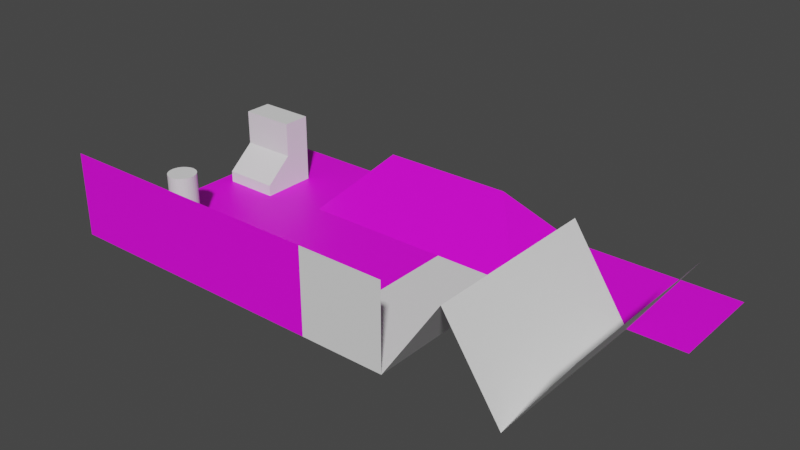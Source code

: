 # Source: testlvl.blend  (saved by Blender 3.6.13; exported with 4.5.12 LTS)
import bpy
from mathutils import Matrix  # noqa: F401  (used for matrix-valued properties, if any)

bpy.ops.wm.read_factory_settings(use_empty=True)
scene = bpy.context.scene
scene.name = 'Scene'

# ---- collections
col_collection = bpy.data.collections.new('Collection'); scene.collection.children.link(col_collection)

# ---- images (referenced by path relative to the original .blend; pixels are not part of the script)
import os
ASSET_DIR = os.environ.get("B2B_ASSET_DIR", "")  # directory of the original .blend (textures are referenced by path, not embedded)
HERE = os.path.dirname(os.path.abspath(__file__))  # packed textures are extracted next to this script under _unpacked/

def load_image(name, relpath, width, height, colorspace="sRGB"):
    """Load a texture the original file referenced (path relative to the .blend, or extracted next to this script)."""
    p = next((c for c in (os.path.join(HERE, relpath), os.path.join(ASSET_DIR, relpath)) if relpath and os.path.exists(c)), "")
    if p:
        img = bpy.data.images.load(p, check_existing=True)
        img.name = name
    else:  # same state as the original file: an image datablock whose file is absent (Cycles renders it pink)
        img = bpy.data.images.new(name, width, height)
        img.source = "FILE"
        img.filepath = "//" + (relpath or name)
    img.colorspace_settings.name = colorspace
    return img
img_test = load_image('test', '', 32, 32, 'sRGB')

# ---- materials (node trees are filled in below, after node groups)
mat_floor = bpy.data.materials.new('floor')
mat_floor.use_transparent_shadow = False

# ---- material node trees
mat_floor.use_nodes = True; mat_floor.node_tree.nodes.clear()
_N = mat_floor.node_tree.nodes; _L = mat_floor.node_tree.links
n0 = _N.new('ShaderNodeBsdfPrincipled'); n0.name = 'Principled BSDF'; n0.location = (10, 300)
n0.distribution = 'GGX'
n0.subsurface_method = 'RANDOM_WALK_SKIN'
n0.inputs[3].default_value = 1.45
n0.inputs[27].default_value = (0.0, 0.0, 0.0, 1.0)
n1 = _N.new('ShaderNodeOutputMaterial'); n1.name = 'Material Output'; n1.location = (300, 300)
n2 = _N.new('ShaderNodeTexImage'); n2.name = 'Image Texture'; n2.location = (-280, 280)
n2.image = img_test
n2.interpolation = 'Closest'
_L.new(n0.outputs[0], n1.inputs[0])
_L.new(n2.outputs[0], n0.inputs[0])
n1.is_active_output = True

# ---- world
world_world = bpy.data.worlds.new('World'); scene.world = world_world
world_world.use_nodes = True; world_world.node_tree.nodes.clear()
_N = world_world.node_tree.nodes; _L = world_world.node_tree.links
n0 = _N.new('ShaderNodeOutputWorld'); n0.name = 'World Output'; n0.location = (300, 300)
n1 = _N.new('ShaderNodeBackground'); n1.name = 'Background'; n1.location = (10, 300)
n1.inputs[0].default_value = (0.05088, 0.05088, 0.05088, 1.0)
_L.new(n1.outputs[0], n0.inputs[0])
n0.is_active_output = True
world_world.color = (0.05088, 0.05088, 0.05088)
world_world.use_sun_shadow = False
world_world.sun_shadow_jitter_overblur = 0.0

# ---- meshes
me_plane = bpy.data.meshes.new('Plane')
me_plane.from_pydata([(-1.0, -1.0, 0.0), (1.0, -1.0, 0.0), (-1.0, 1.0, 0.001372), (1.0, 1.0, 0.2014), (-1.0, -1.0, 0.6), (1.0, -1.0, 0.6), (1.6, 1.0, 0.0), (-1.0, 0.27, 0.0), (1.0, 0.27, 0.0), (1.6, 0.27, 0.0), (0.0, -1.0, 0.0), (0.0, 1.0, 0.2014), (0.0, -1.0, 0.6), (0.0, 0.27, 0.0), (-0.07706, 1.0, 0.001372), (-0.07706, 0.27, 0.0), (-0.07706, -1.0, 0.0), (-0.07706, -1.0, 0.6), (2.8, 1.0, 0.0), (2.8, 0.27, 0.0)], [], [(13, 8, 3, 11), (16, 0, 4, 17), (3, 8, 9, 6), (10, 1, 8, 13), (16, 10, 13, 15), (1, 10, 12, 5), (15, 13, 11, 14), (7, 15, 14, 2), (0, 16, 15, 7), (10, 16, 17, 12), (6, 9, 19, 18)])
_uv = me_plane.uv_layers.new(name='UVMap')
_uv.uv.foreach_set('vector', [0.3514, 0.6768, 0.8514, 0.6768, 0.8514, 1.042, 0.3514, 1.042, 0.3129, 0.4499, -0.1486, 0.4499, -0.1486, 0.7499, 0.3129, 0.7499, 0.8514, 1.042, 0.8514, 0.6768, 1.151, 0.6768, 1.151, 1.042, 0.3514, 0.04182, 0.8514, 0.04182, 0.8514, 0.6768, 0.3514, 0.6768, 0.3129, 0.04182, 0.3514, 0.04182, 0.3514, 0.6768, 0.3129, 0.6768, 0.8514, 0.4499, 0.3514, 0.4499, 0.3514, 0.7499, 0.8514, 0.7499, 0.6768, 0.4499, 0.6768, 0.4499, 1.042, 0.5506, 1.042, 0.4506, -0.1486, 0.6768, 0.3129, 0.6768, 0.3129, 1.042, -0.1486, 1.042, -0.1486, 0.04182, 0.3129, 0.04182, 0.3129, 0.6768, -0.1486, 0.6768, 0.3514, 0.4499, 0.3129, 0.4499, 0.3129, 0.7499, 0.3514, 0.7499, 1.151, 1.042, 1.151, 0.6768, 1.751, 0.6768, 1.751, 1.042])
me_plane.materials.append(mat_floor)
me_plane.update()
me_cube_001 = bpy.data.meshes.new('Cube.001')
me_cube_001.from_pydata([(-1.0, -1.0, -1.0), (-1.0, -1.0, 4.0), (-1.0, 1.0, -1.0), (-1.0, 1.0, 4.0), (1.0, -1.0, -1.0), (1.0, -1.0, 4.0), (1.0, 1.0, -1.0), (1.0, 1.0, 4.0), (-1.0, -1.0, 1.5), (-1.0, 1.0, 1.5), (1.0, 1.0, 1.5), (1.0, -1.0, 1.5), (1.0, -3.0, -0.181), (1.0, -3.0, -1.0), (-1.0, -3.0, -1.0), (-1.0, -3.0, -0.181), (-3.0, 1.0, -1.0), (-3.0, -1.0, -1.0), (-3.0, -1.0, 1.5), (-3.0, -1.0, 4.0), (-3.0, 1.0, 4.0), (-3.0, 1.0, 1.5), (-3.0, -3.0, -1.0), (-3.0, -3.0, -0.181)], [], [(8, 1, 19, 18), (9, 3, 7, 10), (10, 7, 5, 11), (11, 5, 1, 8), (2, 6, 4, 0), (7, 3, 1, 5), (9, 2, 16, 21), (6, 10, 11, 4), (2, 9, 10, 6), (15, 8, 18, 23), (13, 12, 15, 14), (0, 4, 13, 14), (4, 11, 12, 13), (11, 8, 15, 12), (18, 19, 20, 21), (18, 17, 22, 23), (17, 18, 21, 16), (0, 14, 22, 17), (3, 9, 21, 20), (1, 3, 20, 19), (14, 15, 23, 22), (2, 0, 17, 16)])
_uv = me_cube_001.uv_layers.new(name='UVMap')
_uv.uv.foreach_set('vector', [0.5, 0.766, 0.5, 2.016, -0.5, 2.016, -0.5, 0.766, 0.5, 0.766, 0.5, 2.016, 1.5, 2.016, 1.5, 0.766, 1.364, 0.766, 1.364, 2.016, 0.3636, 2.016, 0.3636, 0.766, 1.5, 0.766, 1.5, 2.016, 0.5, 2.016, 0.5, 0.766, 0.5, 1.364, 1.5, 1.364, 1.5, 0.3636, 0.5, 0.3636, 1.5, 1.364, 0.5, 1.364, 0.5, 0.3636, 1.5, 0.3636, 0.5, 0.766, 0.5, -0.484, -0.5, -0.484, -0.5, 0.766, 1.364, -0.484, 1.364, 0.766, 0.3636, 0.766, 0.3636, -0.484, 0.5, -0.484, 0.5, 0.766, 1.5, 0.766, 1.5, -0.484, 0.5, -0.6364, 0.5, 0.3636, -0.5, 0.3636, -0.5, -0.6364, 1.5, -0.484, 1.5, -0.07452, 0.5, -0.07452, 0.5, -0.484, 0.5, 0.3636, 1.5, 0.3636, 1.5, -0.6364, 0.5, -0.6364, 0.3636, -0.484, 0.3636, 0.766, -0.6364, -0.07452, -0.6364, -0.484, 1.5, 0.3636, 0.5, 0.3636, 0.5, -0.6364, 1.5, -0.6364, 0.3636, 0.766, 0.3636, 2.016, 1.364, 2.016, 1.364, 0.766, 0.3636, 0.766, 0.3636, -0.484, -0.6364, -0.484, -0.6364, -0.07452, 0.3636, -0.484, 0.3636, 0.766, 1.364, 0.766, 1.364, -0.484, 0.5, 0.3636, 0.5, -0.6364, -0.5, -0.6364, -0.5, 0.3636, 0.5, 2.016, 0.5, 0.766, -0.5, 0.766, -0.5, 2.016, 0.5, 0.3636, 0.5, 1.364, -0.5, 1.364, -0.5, 0.3636, 0.5, -0.484, 0.5, -0.07452, -0.5, -0.07452, -0.5, -0.484, 0.5, 1.364, 0.5, 0.3636, -0.5, 0.3636, -0.5, 1.364])
me_cube_001.update()
me_cylinder = bpy.data.meshes.new('Cylinder')
me_cylinder.from_pydata([(0.0, 1.0, -1.0), (0.0, 1.0, 3.0), (0.1951, 0.9808, -1.0), (0.1951, 0.9808, 3.0), (0.3827, 0.9239, -1.0), (0.3827, 0.9239, 3.0), (0.5556, 0.8315, -1.0), (0.5556, 0.8315, 3.0), (0.7071, 0.7071, -1.0), (0.7071, 0.7071, 3.0), (0.8315, 0.5556, -1.0), (0.8315, 0.5556, 3.0), (0.9239, 0.3827, -1.0), (0.9239, 0.3827, 3.0), (0.9808, 0.1951, -1.0), (0.9808, 0.1951, 3.0), (1.0, 0.0, -1.0), (1.0, 0.0, 3.0), (0.9808, -0.1951, -1.0), (0.9808, -0.1951, 3.0), (0.9239, -0.3827, -1.0), (0.9239, -0.3827, 3.0), (0.8315, -0.5556, -1.0), (0.8315, -0.5556, 3.0), (0.7071, -0.7071, -1.0), (0.7071, -0.7071, 3.0), (0.5556, -0.8315, -1.0), (0.5556, -0.8315, 3.0), (0.3827, -0.9239, -1.0), (0.3827, -0.9239, 3.0), (0.1951, -0.9808, -1.0), (0.1951, -0.9808, 3.0), (0.0, -1.0, -1.0), (0.0, -1.0, 3.0), (-0.1951, -0.9808, -1.0), (-0.1951, -0.9808, 3.0), (-0.3827, -0.9239, -1.0), (-0.3827, -0.9239, 3.0), (-0.5556, -0.8315, -1.0), (-0.5556, -0.8315, 3.0), (-0.7071, -0.7071, -1.0), (-0.7071, -0.7071, 3.0), (-0.8315, -0.5556, -1.0), (-0.8315, -0.5556, 3.0), (-0.9239, -0.3827, -1.0), (-0.9239, -0.3827, 3.0), (-0.9808, -0.1951, -1.0), (-0.9808, -0.1951, 3.0), (-1.0, 0.0, -1.0), (-1.0, 0.0, 3.0), (-0.9808, 0.1951, -1.0), (-0.9808, 0.1951, 3.0), (-0.9239, 0.3827, -1.0), (-0.9239, 0.3827, 3.0), (-0.8315, 0.5556, -1.0), (-0.8315, 0.5556, 3.0), (-0.7071, 0.7071, -1.0), (-0.7071, 0.7071, 3.0), (-0.5556, 0.8315, -1.0), (-0.5556, 0.8315, 3.0), (-0.3827, 0.9239, -1.0), (-0.3827, 0.9239, 3.0), (-0.1951, 0.9808, -1.0), (-0.1951, 0.9808, 3.0)], [], [(0, 1, 3, 2), (2, 3, 5, 4), (4, 5, 7, 6), (6, 7, 9, 8), (8, 9, 11, 10), (10, 11, 13, 12), (12, 13, 15, 14), (14, 15, 17, 16), (16, 17, 19, 18), (18, 19, 21, 20), (20, 21, 23, 22), (22, 23, 25, 24), (24, 25, 27, 26), (26, 27, 29, 28), (28, 29, 31, 30), (30, 31, 33, 32), (32, 33, 35, 34), (34, 35, 37, 36), (36, 37, 39, 38), (38, 39, 41, 40), (40, 41, 43, 42), (42, 43, 45, 44), (44, 45, 47, 46), (46, 47, 49, 48), (48, 49, 51, 50), (50, 51, 53, 52), (52, 53, 55, 54), (54, 55, 57, 56), (56, 57, 59, 58), (58, 59, 61, 60), (3, 1, 63, 61, 59, 57, 55, 53, 51, 49, 47, 45, 43, 41, 39, 37, 35, 33, 31, 29, 27, 25, 23, 21, 19, 17, 15, 13, 11, 9, 7, 5), (60, 61, 63, 62), (62, 63, 1, 0), (0, 2, 4, 6, 8, 10, 12, 14, 16, 18, 20, 22, 24, 26, 28, 30, 32, 34, 36, 38, 40, 42, 44, 46, 48, 50, 52, 54, 56, 58, 60, 62)])
_uv = me_cylinder.uv_layers.new(name='UVMap')
_uv.uv.foreach_set('vector', [0.5, -0.5, 0.5, 1.5, 0.5975, 1.5, 0.5975, -0.5, 0.5975, -0.5, 0.5975, 1.5, 0.6913, 1.5, 0.6913, -0.5, 0.6913, -0.5, 0.6913, 1.5, 0.7778, 1.5, 0.7778, -0.5, 0.7778, -0.5, 0.7778, 1.5, 0.8536, 1.5, 0.8536, -0.5, 0.8536, -0.5, 0.8536, 1.5, 0.7778, 1.5, 0.7778, -0.5, 0.7778, -0.5, 0.7778, 1.5, 0.6913, 1.5, 0.6913, -0.5, 0.6913, -0.5, 0.6913, 1.5, 0.5975, 1.5, 0.5975, -0.5, 0.5975, -0.5, 0.5975, 1.5, 0.5, 1.5, 0.5, -0.5, 0.5, -0.5, 0.5, 1.5, 0.4025, 1.5, 0.4025, -0.5, 0.4025, -0.5, 0.4025, 1.5, 0.3087, 1.5, 0.3087, -0.5, 0.3087, -0.5, 0.3087, 1.5, 0.2222, 1.5, 0.2222, -0.5, 0.2222, -0.5, 0.2222, 1.5, 0.1464, 1.5, 0.1464, -0.5, 0.8536, -0.5, 0.8536, 1.5, 0.7778, 1.5, 0.7778, -0.5, 0.7778, -0.5, 0.7778, 1.5, 0.6913, 1.5, 0.6913, -0.5, 0.6913, -0.5, 0.6913, 1.5, 0.5975, 1.5, 0.5975, -0.5, 0.5975, -0.5, 0.5975, 1.5, 0.5, 1.5, 0.5, -0.5, 0.5, -0.5, 0.5, 1.5, 0.4025, 1.5, 0.4025, -0.5, 0.4025, -0.5, 0.4025, 1.5, 0.3087, 1.5, 0.3087, -0.5, 0.3087, -0.5, 0.3087, 1.5, 0.2222, 1.5, 0.2222, -0.5, 0.2222, -0.5, 0.2222, 1.5, 0.1464, 1.5, 0.1464, -0.5, 0.1464, -0.5, 0.1464, 1.5, 0.2222, 1.5, 0.2222, -0.5, 0.2222, -0.5, 0.2222, 1.5, 0.3087, 1.5, 0.3087, -0.5, 0.3087, -0.5, 0.3087, 1.5, 0.4025, 1.5, 0.4025, -0.5, 0.4025, -0.5, 0.4025, 1.5, 0.5, 1.5, 0.5, -0.5, 0.5, -0.5, 0.5, 1.5, 0.5975, 1.5, 0.5975, -0.5, 0.5975, -0.5, 0.5975, 1.5, 0.6913, 1.5, 0.6913, -0.5, 0.6913, -0.5, 0.6913, 1.5, 0.7778, 1.5, 0.7778, -0.5, 0.7778, -0.5, 0.7778, 1.5, 0.8536, 1.5, 0.8536, -0.5, 0.1464, -0.5, 0.1464, 1.5, 0.2222, 1.5, 0.2222, -0.5, 0.2222, -0.5, 0.2222, 1.5, 0.3087, 1.5, 0.3087, -0.5, 0.5975, 0.9904, 0.5, 1.0, 0.4025, 0.9904, 0.3087, 0.9619, 0.2222, 0.9157, 0.1464, 0.8536, 0.08427, 0.7778, 0.03806, 0.6913, 0.009607, 0.5975, 0.0, 0.5, 0.009607, 0.4025, 0.03806, 0.3087, 0.08427, 0.2222, 0.1464, 0.1464, 0.2222, 0.08427, 0.3087, 0.03806, 0.4025, 0.009607, 0.5, 0.0, 0.5975, 0.009607, 0.6913, 0.03806, 0.7778, 0.08427, 0.8536, 0.1464, 0.9157, 0.2222, 0.9619, 0.3087, 0.9904, 0.4025, 1.0, 0.5, 0.9904, 0.5975, 0.9619, 0.6913, 0.9157, 0.7778, 0.8536, 0.8536, 0.7778, 0.9157, 0.6913, 0.9619, 0.3087, -0.5, 0.3087, 1.5, 0.4025, 1.5, 0.4025, -0.5, 0.4025, -0.5, 0.4025, 1.5, 0.5, 1.5, 0.5, -0.5, 0.5, 1.0, 0.5975, 0.9904, 0.6913, 0.9619, 0.7778, 0.9157, 0.8536, 0.8536, 0.9157, 0.7778, 0.9619, 0.6913, 0.9904, 0.5975, 1.0, 0.5, 0.9904, 0.4025, 0.9619, 0.3087, 0.9157, 0.2222, 0.8536, 0.1464, 0.7778, 0.08427, 0.6913, 0.03806, 0.5975, 0.009607, 0.5, 0.0, 0.4025, 0.009607, 0.3087, 0.03806, 0.2222, 0.08427, 0.1464, 0.1464, 0.08427, 0.2222, 0.03806, 0.3087, 0.009607, 0.4025, 0.0, 0.5, 0.009607, 0.5975, 0.03806, 0.6913, 0.08427, 0.7778, 0.1464, 0.8536, 0.2222, 0.9157, 0.3087, 0.9619, 0.4025, 0.9904])
me_cylinder.update()
me_plane_001 = bpy.data.meshes.new('Plane.001')
me_plane_001.from_pydata([(1.0, -1.0, 0.0), (1.6, -1.0, 0.0), (1.0, -1.0, 0.6), (1.6, -1.0, 0.6), (1.0, 0.27, 0.0), (1.6, 0.27, 0.0), (2.0, -1.0, 0.6), (2.0, 0.27, 0.6), (2.4, -1.0, 0.0), (2.4, 0.27, 0.0), (2.8, -1.0, 0.6), (2.8, 0.27, 0.6)], [], [(4, 0, 1, 5), (1, 0, 2, 3), (5, 1, 6, 7), (7, 6, 8, 9), (9, 8, 10, 11)])
_uv = me_plane_001.uv_layers.new(name='UVMap')
_uv.uv.foreach_set('vector', [0.08, 0.881, 0.08, 0.246, 0.38, 0.246, 0.38, 0.881, 0.38, 0.38, 0.08, 0.38, 0.08, 0.68, 0.38, 0.68, 0.881, 0.38, 0.246, 0.38, 0.246, 0.68, 0.881, 0.68, 0.881, 0.68, 0.246, 0.68, 0.246, 0.38, 0.881, 0.38, 0.881, 0.38, 0.246, 0.38, 0.246, 0.68, 0.881, 0.68])
me_plane_001.update()

# ---- objects
ob_plane = bpy.data.objects.new('Plane', me_plane)
ob_cube = bpy.data.objects.new('Cube', me_cube_001)
ob_cylinder = bpy.data.objects.new('Cylinder', me_cylinder)
ob_plane_001 = bpy.data.objects.new('Plane.001', me_plane_001)

# ---- transforms, parenting, visibility, modifiers, constraints
ob_plane.location = (0.0, 0.0, 0.0)
ob_plane.scale = (10.0, 10.0, 10.0)
ob_cube.location = (-6.0, 5.0, 1.0)
ob_cylinder.location = (-6.0, -5.0, 1.0)
ob_plane_001.location = (0.0, 0.0, 0.0)
ob_plane_001.scale = (10.0, 10.0, 10.0)

# ---- collection membership
col_collection.objects.link(ob_plane)
col_collection.objects.link(ob_cube)
col_collection.objects.link(ob_cylinder)
col_collection.objects.link(ob_plane_001)

# ---- scene / render settings (as saved in the file)
scene.frame_start = 1; scene.frame_end = 250; scene.frame_set(1)
scene.render.engine = 'BLENDER_EEVEE_NEXT'
scene.cycles.sampling_pattern = 'TABULATED_SOBOL'
scene.view_settings.view_transform = 'Filmic'
bpy.context.view_layer.update()

# ---- added for rendering (the .blend has no active camera and no usable light): camera, sun
cam_auto = bpy.data.cameras.new('AutoCamera')
cam_auto.lens = 50.0
cam_auto.sensor_width = 36.0
cam_auto.clip_end = 1000.0
ob_auto_camera = bpy.data.objects.new('AutoCamera', cam_auto)
scene.collection.objects.link(ob_auto_camera)
ob_auto_camera.location = (49.1168, -48.1401, 35.0934)
ob_auto_camera.rotation_euler = (1.09748, -7.21219e-08, 0.694738)
scene.camera = ob_auto_camera
light_auto_sun = bpy.data.lights.new('AutoSun', 'SUN')
light_auto_sun.energy = 3.0
light_auto_sun.angle = 0.0523599
ob_auto_sun = bpy.data.objects.new('AutoSun', light_auto_sun)
scene.collection.objects.link(ob_auto_sun)
ob_auto_sun.rotation_euler = (0.872665, 0.174533, 0.523599)
bpy.context.view_layer.update()
